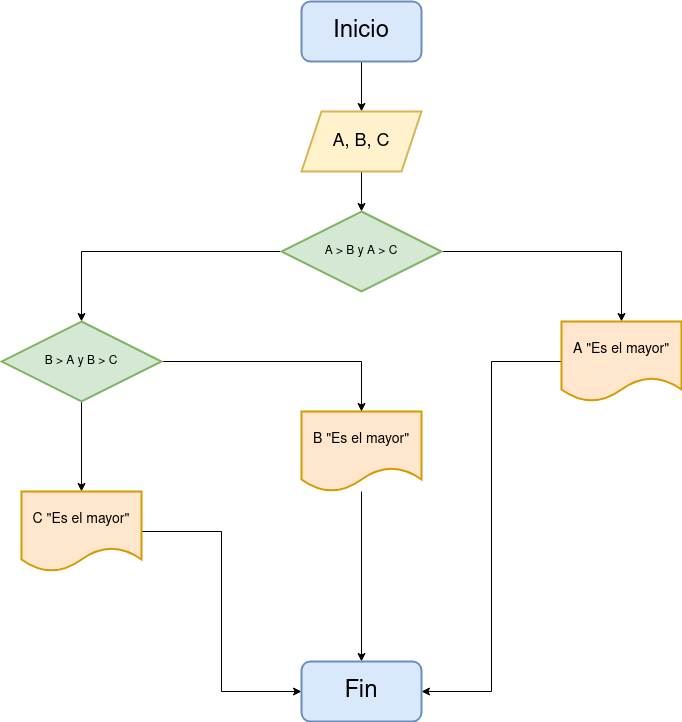

The diagram above was exported from draw.io. Its source (the exported page's mxGraphModel, read from the mxfile embedded in the PNG):
<mxGraphModel dx="1434" dy="795" grid="1" gridSize="10" guides="1" tooltips="1" connect="1" arrows="1" fold="1" page="1" pageScale="1" pageWidth="827" pageHeight="1169" math="0" shadow="0">
  <root>
    <mxCell id="0" />
    <mxCell id="1" parent="0" />
    <mxCell id="jRNoUa4Tg-4Pd_0RwiMB-3" style="edgeStyle=orthogonalEdgeStyle;rounded=0;orthogonalLoop=1;jettySize=auto;html=1;exitX=0.5;exitY=1;exitDx=0;exitDy=0;entryX=0.5;entryY=0;entryDx=0;entryDy=0;" parent="1" source="jRNoUa4Tg-4Pd_0RwiMB-1" target="jRNoUa4Tg-4Pd_0RwiMB-2" edge="1">
      <mxGeometry relative="1" as="geometry" />
    </mxCell>
    <mxCell id="jRNoUa4Tg-4Pd_0RwiMB-1" value="&lt;font style=&quot;font-size: 24px;&quot;&gt;Inicio&lt;/font&gt;" style="rounded=1;whiteSpace=wrap;html=1;fillColor=#dae8fc;strokeColor=#6c8ebf;strokeWidth=2;" parent="1" vertex="1">
      <mxGeometry x="330" y="80" width="120" height="60" as="geometry" />
    </mxCell>
    <mxCell id="jRNoUa4Tg-4Pd_0RwiMB-9" style="edgeStyle=orthogonalEdgeStyle;rounded=0;orthogonalLoop=1;jettySize=auto;html=1;exitX=0.5;exitY=1;exitDx=0;exitDy=0;entryX=0.5;entryY=0;entryDx=0;entryDy=0;" parent="1" source="jRNoUa4Tg-4Pd_0RwiMB-2" target="jRNoUa4Tg-4Pd_0RwiMB-4" edge="1">
      <mxGeometry relative="1" as="geometry" />
    </mxCell>
    <mxCell id="jRNoUa4Tg-4Pd_0RwiMB-2" value="&lt;font style=&quot;font-size: 18px;&quot;&gt;A, B, C&lt;/font&gt;" style="shape=parallelogram;perimeter=parallelogramPerimeter;whiteSpace=wrap;html=1;fixedSize=1;fillColor=#fff2cc;strokeColor=#d6b656;strokeWidth=2;" parent="1" vertex="1">
      <mxGeometry x="330" y="190" width="120" height="60" as="geometry" />
    </mxCell>
    <mxCell id="jRNoUa4Tg-4Pd_0RwiMB-10" style="edgeStyle=orthogonalEdgeStyle;rounded=0;orthogonalLoop=1;jettySize=auto;html=1;exitX=1;exitY=0.5;exitDx=0;exitDy=0;entryX=0.5;entryY=0;entryDx=0;entryDy=0;" parent="1" source="jRNoUa4Tg-4Pd_0RwiMB-4" target="jRNoUa4Tg-4Pd_0RwiMB-5" edge="1">
      <mxGeometry relative="1" as="geometry" />
    </mxCell>
    <mxCell id="jRNoUa4Tg-4Pd_0RwiMB-11" style="edgeStyle=orthogonalEdgeStyle;rounded=0;orthogonalLoop=1;jettySize=auto;html=1;exitX=0;exitY=0.5;exitDx=0;exitDy=0;entryX=0.5;entryY=0;entryDx=0;entryDy=0;" parent="1" source="jRNoUa4Tg-4Pd_0RwiMB-4" target="jRNoUa4Tg-4Pd_0RwiMB-7" edge="1">
      <mxGeometry relative="1" as="geometry" />
    </mxCell>
    <mxCell id="jRNoUa4Tg-4Pd_0RwiMB-4" value="A &amp;gt; B y A &amp;gt; C" style="rhombus;whiteSpace=wrap;html=1;fillColor=#d5e8d4;strokeColor=#82b366;strokeWidth=2;" parent="1" vertex="1">
      <mxGeometry x="310" y="290" width="160" height="80" as="geometry" />
    </mxCell>
    <mxCell id="jRNoUa4Tg-4Pd_0RwiMB-15" style="edgeStyle=orthogonalEdgeStyle;rounded=0;orthogonalLoop=1;jettySize=auto;html=1;entryX=1;entryY=0.5;entryDx=0;entryDy=0;" parent="1" source="jRNoUa4Tg-4Pd_0RwiMB-5" target="jRNoUa4Tg-4Pd_0RwiMB-14" edge="1">
      <mxGeometry relative="1" as="geometry" />
    </mxCell>
    <mxCell id="jRNoUa4Tg-4Pd_0RwiMB-5" value="&lt;font style=&quot;font-size: 14px;&quot;&gt;A &quot;Es el mayor&quot;&lt;/font&gt;" style="shape=document;whiteSpace=wrap;html=1;boundedLbl=1;fillColor=#ffe6cc;strokeColor=#d79b00;strokeWidth=2;" parent="1" vertex="1">
      <mxGeometry x="590" y="400" width="120" height="80" as="geometry" />
    </mxCell>
    <mxCell id="jRNoUa4Tg-4Pd_0RwiMB-16" style="edgeStyle=orthogonalEdgeStyle;rounded=0;orthogonalLoop=1;jettySize=auto;html=1;entryX=0.5;entryY=0;entryDx=0;entryDy=0;" parent="1" source="jRNoUa4Tg-4Pd_0RwiMB-6" target="jRNoUa4Tg-4Pd_0RwiMB-14" edge="1">
      <mxGeometry relative="1" as="geometry" />
    </mxCell>
    <mxCell id="jRNoUa4Tg-4Pd_0RwiMB-6" value="&lt;font style=&quot;font-size: 14px;&quot;&gt;B &quot;Es el mayor&quot;&lt;/font&gt;" style="shape=document;whiteSpace=wrap;html=1;boundedLbl=1;fillColor=#ffe6cc;strokeColor=#d79b00;strokeWidth=2;" parent="1" vertex="1">
      <mxGeometry x="330" y="490" width="120" height="80" as="geometry" />
    </mxCell>
    <mxCell id="jRNoUa4Tg-4Pd_0RwiMB-12" style="edgeStyle=orthogonalEdgeStyle;rounded=0;orthogonalLoop=1;jettySize=auto;html=1;exitX=0.5;exitY=1;exitDx=0;exitDy=0;entryX=0.5;entryY=0;entryDx=0;entryDy=0;" parent="1" source="jRNoUa4Tg-4Pd_0RwiMB-7" target="jRNoUa4Tg-4Pd_0RwiMB-8" edge="1">
      <mxGeometry relative="1" as="geometry" />
    </mxCell>
    <mxCell id="jRNoUa4Tg-4Pd_0RwiMB-13" style="edgeStyle=orthogonalEdgeStyle;rounded=0;orthogonalLoop=1;jettySize=auto;html=1;exitX=1;exitY=0.5;exitDx=0;exitDy=0;entryX=0.5;entryY=0;entryDx=0;entryDy=0;" parent="1" source="jRNoUa4Tg-4Pd_0RwiMB-7" target="jRNoUa4Tg-4Pd_0RwiMB-6" edge="1">
      <mxGeometry relative="1" as="geometry" />
    </mxCell>
    <mxCell id="jRNoUa4Tg-4Pd_0RwiMB-7" value="B &amp;gt; A y B &amp;gt; C" style="rhombus;whiteSpace=wrap;html=1;fillColor=#d5e8d4;strokeColor=#82b366;strokeWidth=2;" parent="1" vertex="1">
      <mxGeometry x="30" y="400" width="160" height="80" as="geometry" />
    </mxCell>
    <mxCell id="jRNoUa4Tg-4Pd_0RwiMB-17" style="edgeStyle=orthogonalEdgeStyle;rounded=0;orthogonalLoop=1;jettySize=auto;html=1;entryX=0;entryY=0.5;entryDx=0;entryDy=0;" parent="1" source="jRNoUa4Tg-4Pd_0RwiMB-8" target="jRNoUa4Tg-4Pd_0RwiMB-14" edge="1">
      <mxGeometry relative="1" as="geometry" />
    </mxCell>
    <mxCell id="jRNoUa4Tg-4Pd_0RwiMB-8" value="&lt;font style=&quot;font-size: 14px;&quot;&gt;C &quot;Es el mayor&quot;&lt;/font&gt;" style="shape=document;whiteSpace=wrap;html=1;boundedLbl=1;fillColor=#ffe6cc;strokeColor=#d79b00;strokeWidth=2;" parent="1" vertex="1">
      <mxGeometry x="50" y="570" width="120" height="80" as="geometry" />
    </mxCell>
    <mxCell id="jRNoUa4Tg-4Pd_0RwiMB-14" value="&lt;font style=&quot;font-size: 24px;&quot;&gt;Fin&lt;/font&gt;" style="rounded=1;whiteSpace=wrap;html=1;fillColor=#dae8fc;strokeColor=#6c8ebf;strokeWidth=2;" parent="1" vertex="1">
      <mxGeometry x="330" y="740" width="120" height="60" as="geometry" />
    </mxCell>
  </root>
</mxGraphModel>